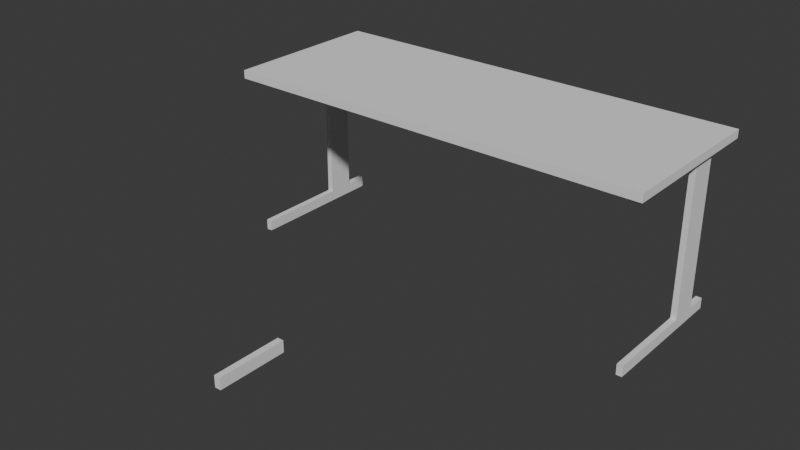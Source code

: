 # Source: R104.blend  (saved by Blender 4.0.36; exported with 4.5.12 LTS)
import bpy
from mathutils import Matrix  # noqa: F401  (used for matrix-valued properties, if any)

bpy.ops.wm.read_factory_settings(use_empty=True)
scene = bpy.context.scene
scene.name = 'Scene'

# ---- world
world_world = bpy.data.worlds.new('World'); scene.world = world_world
world_world.use_nodes = True; world_world.node_tree.nodes.clear()
_N = world_world.node_tree.nodes; _L = world_world.node_tree.links
n0 = _N.new('ShaderNodeOutputWorld'); n0.name = 'World Output'; n0.location = (300, 300)
n1 = _N.new('ShaderNodeBackground'); n1.name = 'Background'; n1.location = (10, 300)
n1.inputs[0].default_value = (0.05088, 0.05088, 0.05088, 1.0)
_L.new(n1.outputs[0], n0.inputs[0])
n0.is_active_output = True
world_world.color = (0.05088, 0.05088, 0.05088)
world_world.use_sun_shadow = False
world_world.sun_shadow_jitter_overblur = 0.0

# ---- meshes
me_cube_032 = bpy.data.meshes.new('Cube.032')
me_cube_032.from_pydata([(-0.7428, -0.3437, 0.2492), (-0.7428, -0.3437, 0.278), (-0.7428, 0.2246, 0.2492), (-0.7428, 0.2246, 0.278), (0.7489, -0.3437, 0.2492), (0.7489, -0.3437, 0.278), (0.7489, 0.2246, 0.2492), (0.7489, 0.2246, 0.278), (0.7025, -0.3124, 0.2278), (0.7025, -0.3124, 0.2597), (0.7025, 0.1972, 0.2278), (0.7025, 0.1972, 0.2597), (0.7226, -0.3124, 0.2278), (0.7226, -0.3124, 0.2597), (0.7226, 0.1972, 0.2278), (0.7226, 0.1972, 0.2597), (0.7025, 0.02344, 0.2278), (0.7025, 0.02344, 0.2597), (0.7226, 0.02344, 0.2278), (0.7226, 0.02344, 0.2597), (0.7025, 0.1167, 0.2597), (0.7226, 0.1167, 0.2278), (0.7025, 0.1167, 0.2278), (0.7226, 0.1167, 0.2597), (0.7025, 0.02344, -0.2911), (0.7226, 0.02344, -0.2911), (0.7226, 0.1167, -0.2911), (0.7025, 0.1167, -0.2911), (0.7025, 0.02344, -0.3282), (0.7226, 0.02344, -0.3282), (0.7226, 0.1167, -0.3282), (0.7025, 0.1167, -0.3282), (0.7226, 0.1934, -0.2911), (0.7025, 0.1934, -0.2911), (0.7226, 0.1934, -0.3282), (0.7025, 0.1934, -0.3282), (0.7025, -0.2991, -0.2911), (0.7226, -0.2991, -0.2911), (0.7025, -0.2991, -0.3282), (0.7226, -0.2991, -0.3282), (-0.7233, -0.3124, 0.2278), (-0.7233, -0.3124, 0.2597), (-0.7233, 0.1972, 0.2278), (-0.7233, 0.1972, 0.2597), (-0.7033, -0.3124, 0.2278), (-0.7033, -0.3124, 0.2597), (-0.7033, 0.1972, 0.2278), (-0.7033, 0.1972, 0.2597), (-0.7233, 0.02344, 0.2278), (-0.7233, 0.02344, 0.2597), (-0.7033, 0.02344, 0.2278), (-0.7033, 0.02344, 0.2597), (-0.7233, 0.1167, 0.2597), (-0.7033, 0.1167, 0.2278), (-0.7233, 0.1167, 0.2278), (-0.7033, 0.1167, 0.2597), (-0.7233, 0.02344, -0.2911), (-0.7033, 0.02344, -0.2911), (-0.7033, 0.1167, -0.2911), (-0.7233, 0.1167, -0.2911), (-0.7233, 0.02344, -0.3282), (-0.7033, 0.02344, -0.3282), (-0.7033, 0.1167, -0.3282), (-0.7233, 0.1167, -0.3282), (-0.7033, 0.1934, -0.2911), (-0.7233, 0.1934, -0.2911), (-0.7033, 0.1934, -0.3282), (-0.7233, 0.1934, -0.3282), (-0.7233, -0.2991, -0.2911), (-0.7033, -0.2991, -0.2911), (-0.7233, -0.2991, -0.3282), (-0.7033, -0.2991, -0.3282)], [], [(0, 1, 3, 2), (2, 3, 7, 6), (6, 7, 5, 4), (4, 5, 1, 0), (2, 6, 4, 0), (7, 3, 1, 5), (22, 20, 11, 10), (10, 11, 15, 14), (18, 19, 13, 12), (12, 13, 9, 8), (16, 18, 12, 8), (19, 17, 9, 13), (23, 20, 17, 19), (22, 21, 26, 27), (21, 23, 19, 18), (8, 9, 17, 16), (14, 15, 23, 21), (10, 14, 21, 22), (15, 11, 20, 23), (16, 17, 20, 22), (29, 25, 37, 39), (16, 22, 27, 24), (21, 18, 25, 26), (18, 16, 24, 25), (31, 30, 29, 28), (26, 25, 29, 30), (24, 27, 31, 28), (31, 27, 33, 35), (33, 32, 34, 35), (30, 31, 35, 34), (27, 26, 32, 33), (26, 30, 34, 32), (37, 36, 38, 39), (28, 29, 39, 38), (25, 24, 36, 37), (24, 28, 38, 36), (54, 52, 43, 42), (42, 43, 47, 46), (50, 51, 45, 44), (44, 45, 41, 40), (48, 50, 44, 40), (51, 49, 41, 45), (55, 52, 49, 51), (54, 53, 58, 59), (53, 55, 51, 50), (40, 41, 49, 48), (46, 47, 55, 53), (42, 46, 53, 54), (47, 43, 52, 55), (48, 49, 52, 54), (61, 57, 69, 71), (48, 54, 59, 56), (53, 50, 57, 58), (50, 48, 56, 57), (63, 62, 61, 60), (58, 57, 61, 62), (56, 59, 63, 60), (63, 59, 65, 67), (65, 64, 66, 67), (62, 63, 67, 66), (59, 58, 64, 65), (58, 62, 66, 64), (69, 68, 70, 71), (60, 61, 71, 70), (57, 56, 68, 69), (56, 60, 70, 68)])
_uv = me_cube_032.uv_layers.new(name='UVMap')
_uv.uv.foreach_set('vector', [0.375, 0.0, 0.625, 0.0, 0.625, 0.25, 0.375, 0.25, 0.375, 0.25, 0.625, 0.25, 0.625, 0.5, 0.375, 0.5, 0.375, 0.5, 0.625, 0.5, 0.625, 0.75, 0.375, 0.75, 0.375, 0.75, 0.625, 0.75, 0.625, 1.0, 0.375, 1.0, 0.125, 0.5, 0.375, 0.5, 0.375, 0.75, 0.125, 0.75, 0.625, 0.5, 0.875, 0.5, 0.875, 0.75, 0.625, 0.75, 0.375, 0.1875, 0.625, 0.1875, 0.625, 0.25, 0.375, 0.25, 0.375, 0.25, 0.625, 0.25, 0.625, 0.5, 0.375, 0.5, 0.375, 0.625, 0.625, 0.625, 0.625, 0.75, 0.375, 0.75, 0.375, 0.75, 0.625, 0.75, 0.625, 1.0, 0.375, 1.0, 0.125, 0.625, 0.375, 0.625, 0.375, 0.75, 0.125, 0.75, 0.625, 0.625, 0.875, 0.625, 0.875, 0.75, 0.625, 0.75, 0.625, 0.5625, 0.875, 0.5625, 0.875, 0.625, 0.625, 0.625, 0.125, 0.5625, 0.375, 0.5625, 0.375, 0.5625, 0.125, 0.5625, 0.375, 0.5625, 0.625, 0.5625, 0.625, 0.625, 0.375, 0.625, 0.375, 0.0, 0.625, 0.0, 0.625, 0.125, 0.375, 0.125, 0.375, 0.5, 0.625, 0.5, 0.625, 0.5625, 0.375, 0.5625, 0.125, 0.5, 0.375, 0.5, 0.375, 0.5625, 0.125, 0.5625, 0.625, 0.5, 0.875, 0.5, 0.875, 0.5625, 0.625, 0.5625, 0.375, 0.125, 0.625, 0.125, 0.625, 0.1875, 0.375, 0.1875, 0.375, 0.625, 0.375, 0.625, 0.375, 0.625, 0.375, 0.625, 0.375, 0.125, 0.375, 0.1875, 0.375, 0.1875, 0.375, 0.125, 0.375, 0.5625, 0.375, 0.625, 0.375, 0.625, 0.375, 0.5625, 0.375, 0.625, 0.125, 0.625, 0.125, 0.625, 0.375, 0.625, 0.125, 0.5625, 0.375, 0.5625, 0.375, 0.625, 0.125, 0.625, 0.375, 0.5625, 0.375, 0.625, 0.375, 0.625, 0.375, 0.5625, 0.375, 0.125, 0.375, 0.1875, 0.375, 0.1875, 0.375, 0.125, 0.375, 0.1875, 0.375, 0.1875, 0.375, 0.1875, 0.375, 0.1875, 0.125, 0.5625, 0.375, 0.5625, 0.375, 0.5625, 0.125, 0.5625, 0.375, 0.5625, 0.125, 0.5625, 0.125, 0.5625, 0.375, 0.5625, 0.125, 0.5625, 0.375, 0.5625, 0.375, 0.5625, 0.125, 0.5625, 0.375, 0.5625, 0.375, 0.5625, 0.375, 0.5625, 0.375, 0.5625, 0.375, 0.625, 0.125, 0.625, 0.125, 0.625, 0.375, 0.625, 0.125, 0.625, 0.375, 0.625, 0.375, 0.625, 0.125, 0.625, 0.375, 0.625, 0.125, 0.625, 0.125, 0.625, 0.375, 0.625, 0.375, 0.125, 0.375, 0.125, 0.375, 0.125, 0.375, 0.125, 0.375, 0.1875, 0.625, 0.1875, 0.625, 0.25, 0.375, 0.25, 0.375, 0.25, 0.625, 0.25, 0.625, 0.5, 0.375, 0.5, 0.375, 0.625, 0.625, 0.625, 0.625, 0.75, 0.375, 0.75, 0.375, 0.75, 0.625, 0.75, 0.625, 1.0, 0.375, 1.0, 0.125, 0.625, 0.375, 0.625, 0.375, 0.75, 0.125, 0.75, 0.625, 0.625, 0.875, 0.625, 0.875, 0.75, 0.625, 0.75, 0.625, 0.5625, 0.875, 0.5625, 0.875, 0.625, 0.625, 0.625, 0.125, 0.5625, 0.375, 0.5625, 0.375, 0.5625, 0.125, 0.5625, 0.375, 0.5625, 0.625, 0.5625, 0.625, 0.625, 0.375, 0.625, 0.375, 0.0, 0.625, 0.0, 0.625, 0.125, 0.375, 0.125, 0.375, 0.5, 0.625, 0.5, 0.625, 0.5625, 0.375, 0.5625, 0.125, 0.5, 0.375, 0.5, 0.375, 0.5625, 0.125, 0.5625, 0.625, 0.5, 0.875, 0.5, 0.875, 0.5625, 0.625, 0.5625, 0.375, 0.125, 0.625, 0.125, 0.625, 0.1875, 0.375, 0.1875, 0.375, 0.625, 0.375, 0.625, 0.375, 0.625, 0.375, 0.625, 0.375, 0.125, 0.375, 0.1875, 0.375, 0.1875, 0.375, 0.125, 0.375, 0.5625, 0.375, 0.625, 0.375, 0.625, 0.375, 0.5625, 0.375, 0.625, 0.125, 0.625, 0.125, 0.625, 0.375, 0.625, 0.125, 0.5625, 0.375, 0.5625, 0.375, 0.625, 0.125, 0.625, 0.375, 0.5625, 0.375, 0.625, 0.375, 0.625, 0.375, 0.5625, 0.375, 0.125, 0.375, 0.1875, 0.375, 0.1875, 0.375, 0.125, 0.375, 0.1875, 0.375, 0.1875, 0.375, 0.1875, 0.375, 0.1875, 0.125, 0.5625, 0.375, 0.5625, 0.375, 0.5625, 0.125, 0.5625, 0.375, 0.5625, 0.125, 0.5625, 0.125, 0.5625, 0.375, 0.5625, 0.125, 0.5625, 0.375, 0.5625, 0.375, 0.5625, 0.125, 0.5625, 0.375, 0.5625, 0.375, 0.5625, 0.375, 0.5625, 0.375, 0.5625, 0.375, 0.625, 0.125, 0.625, 0.125, 0.625, 0.375, 0.625, 0.125, 0.625, 0.375, 0.625, 0.375, 0.625, 0.125, 0.625, 0.375, 0.625, 0.125, 0.625, 0.125, 0.625, 0.375, 0.625, 0.375, 0.125, 0.375, 0.125, 0.375, 0.125, 0.375, 0.125])
me_cube_032.update()
me_cube_001 = bpy.data.meshes.new('Cube.001')
me_cube_001.from_pydata([(-1.0, -1.0, -1.0), (-1.0, -1.0, -0.6686), (-1.0, 1.0, -1.0), (-1.0, 1.0, -0.6686), (-0.82, -1.0, -1.0), (-0.82, -1.0, -0.6686), (-0.82, 1.0, -1.0), (-0.82, 1.0, -0.6686)], [], [(0, 1, 3, 2), (2, 3, 7, 6), (6, 7, 5, 4), (4, 5, 1, 0), (2, 6, 4, 0), (7, 3, 1, 5)])
_uv = me_cube_001.uv_layers.new(name='UVMap')
_uv.uv.foreach_set('vector', [0.375, 0.0, 0.625, 0.0, 0.625, 0.25, 0.375, 0.25, 0.375, 0.25, 0.625, 0.25, 0.625, 0.5, 0.375, 0.5, 0.375, 0.5, 0.625, 0.5, 0.625, 0.75, 0.375, 0.75, 0.375, 0.75, 0.625, 0.75, 0.625, 1.0, 0.375, 1.0, 0.125, 0.5, 0.375, 0.5, 0.375, 0.75, 0.125, 0.75, 0.625, 0.5, 0.875, 0.5, 0.875, 0.75, 0.625, 0.75])
me_cube_001.update()

# ---- objects
ob_tischi_014 = bpy.data.objects.new('Tischi.014', me_cube_032)
ob_cube = bpy.data.objects.new('Cube', me_cube_001)

# ---- transforms, parenting, visibility, modifiers, constraints
ob_tischi_014.location = (0.0005703, -0.0009748, 0.3394)
ob_cube.location = (-0.006854, -0.9542, 0.137)
ob_cube.scale = (0.1248, 0.1248, 0.1248)

# ---- collection membership
scene.collection.objects.link(ob_tischi_014)
scene.collection.objects.link(ob_cube)

# ---- scene / render settings (as saved in the file)
scene.frame_start = 1; scene.frame_end = 250; scene.frame_set(40)
scene.render.engine = 'BLENDER_EEVEE_NEXT'
scene.cycles.sampling_pattern = 'TABULATED_SOBOL'
scene.eevee.use_gtao = True
bpy.context.view_layer.update()

# ---- added for rendering (the .blend has no active camera and no usable light): camera, sun
cam_auto = bpy.data.cameras.new('AutoCamera')
cam_auto.lens = 50.0
cam_auto.sensor_width = 36.0
cam_auto.clip_end = 1000.0
ob_auto_camera = bpy.data.objects.new('AutoCamera', cam_auto)
scene.collection.objects.link(ob_auto_camera)
ob_auto_camera.location = (1.91979, -2.72711, 1.84723)
ob_auto_camera.rotation_euler = (1.09748, -7.21219e-08, 0.694738)
scene.camera = ob_auto_camera
light_auto_sun = bpy.data.lights.new('AutoSun', 'SUN')
light_auto_sun.energy = 3.0
light_auto_sun.angle = 0.0523599
ob_auto_sun = bpy.data.objects.new('AutoSun', light_auto_sun)
scene.collection.objects.link(ob_auto_sun)
ob_auto_sun.rotation_euler = (0.872665, 0.174533, 0.523599)
bpy.context.view_layer.update()
